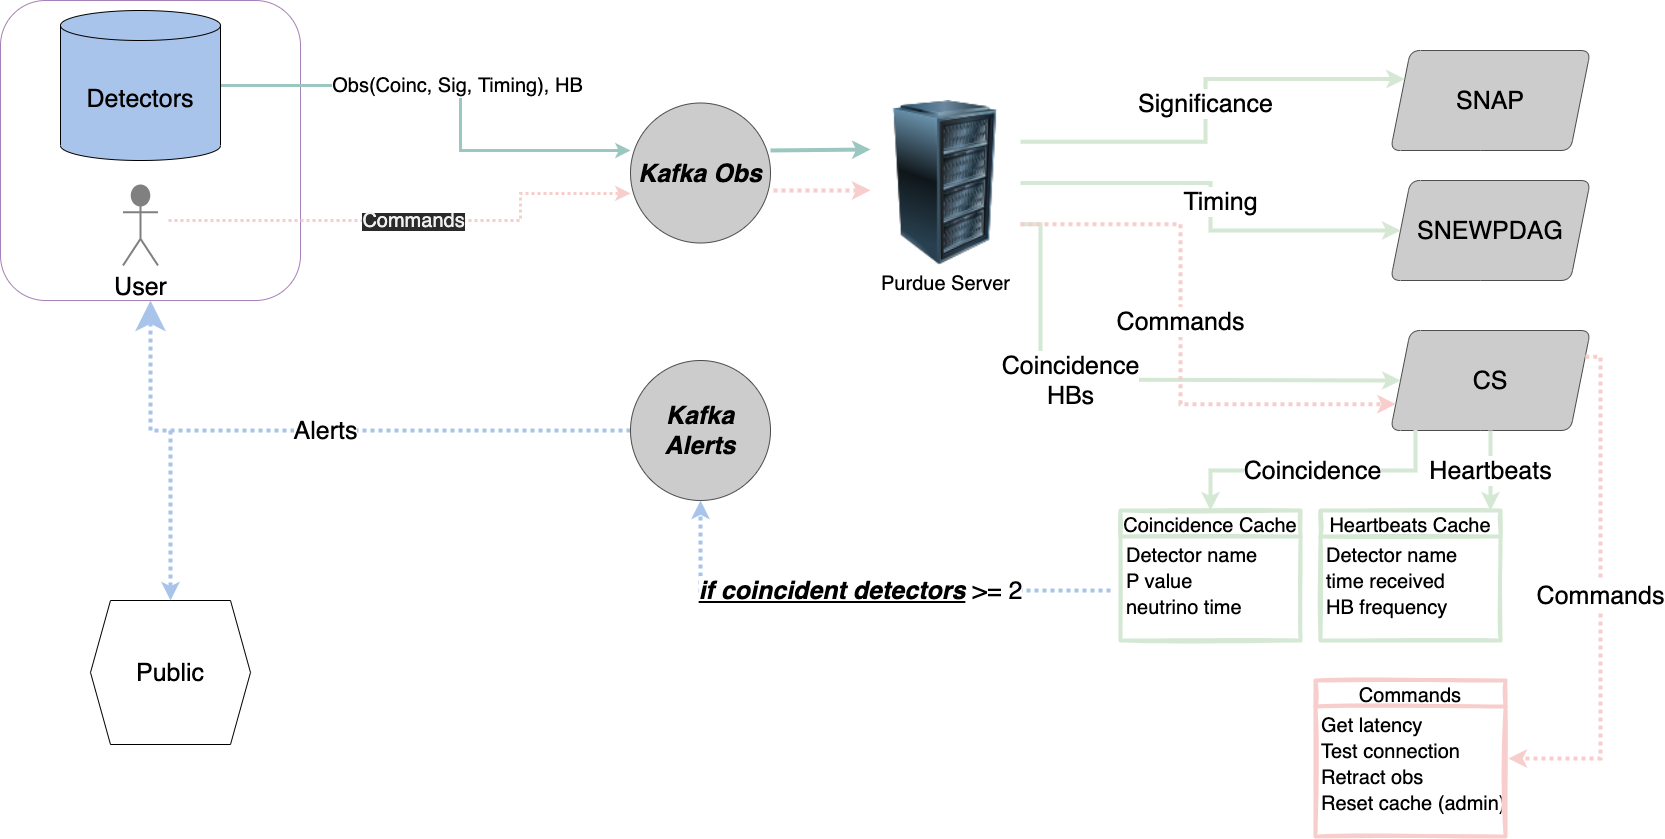

The diagram above was exported from draw.io. Its source (the exported page's mxGraphModel, read from the mxfile embedded in the PNG):
<mxGraphModel dx="1425" dy="601" grid="1" gridSize="10" guides="1" tooltips="1" connect="1" arrows="1" fold="1" page="1" pageScale="1" pageWidth="827" pageHeight="1169" math="0" shadow="0">
  <root>
    <mxCell id="0" />
    <mxCell id="1" parent="0" />
    <mxCell id="2" value="&lt;i&gt;&lt;b&gt;&lt;font style=&quot;font-size: 25px&quot;&gt;Kafka Obs&lt;/font&gt;&lt;/b&gt;&lt;/i&gt;" style="ellipse;whiteSpace=wrap;html=1;aspect=fixed;fontSize=20;fillColor=#CCCCCC;gradientColor=none;strokeColor=#4D4D4D;" vertex="1" parent="1">
      <mxGeometry x="600" y="112.5" width="140" height="140" as="geometry" />
    </mxCell>
    <mxCell id="3" value="" style="whiteSpace=wrap;html=1;aspect=fixed;fontSize=14;fillColor=none;gradientColor=none;strokeColor=#A680B8;rounded=1;" vertex="1" parent="1">
      <mxGeometry x="-30" y="10" width="300" height="300" as="geometry" />
    </mxCell>
    <mxCell id="4" value="&lt;font style=&quot;font-size: 25px&quot;&gt;User&lt;/font&gt;" style="shape=umlActor;verticalLabelPosition=bottom;verticalAlign=top;html=1;outlineConnect=0;rounded=1;fontSize=14;strokeColor=#808080;fillColor=#808080;gradientColor=none;strokeWidth=2;perimeterSpacing=1;" vertex="1" parent="1">
      <mxGeometry x="92.5" y="195" width="35" height="80" as="geometry" />
    </mxCell>
    <mxCell id="5" value="&lt;font style=&quot;font-size: 20px&quot;&gt;Purdue Server&lt;/font&gt;" style="image;html=1;image=img/lib/clip_art/computers/Server_Rack_128x128.png;rounded=1;fontSize=14;strokeColor=#D5E8D4;fillColor=#808080;gradientColor=none;" vertex="1" parent="1">
      <mxGeometry x="840" y="110" width="150" height="165" as="geometry" />
    </mxCell>
    <mxCell id="7" value="&lt;span style=&quot;color: rgb(240 , 240 , 240) ; font-family: &amp;#34;helvetica&amp;#34; ; font-style: normal ; font-weight: 400 ; letter-spacing: normal ; text-align: center ; text-indent: 0px ; text-transform: none ; word-spacing: 0px ; background-color: rgb(42 , 42 , 42) ; display: inline ; float: none&quot;&gt;&lt;font style=&quot;font-size: 20px&quot;&gt;Commands&lt;/font&gt;&lt;/span&gt;" style="endArrow=classic;html=1;rounded=0;fontSize=16;strokeColor=#F8CECC;strokeWidth=3;dashed=1;dashPattern=1 1;entryX=0;entryY=0.646;entryDx=0;entryDy=0;edgeStyle=orthogonalEdgeStyle;entryPerimeter=0;" edge="1" parent="1" target="2">
      <mxGeometry width="50" height="50" relative="1" as="geometry">
        <mxPoint x="138" y="230" as="sourcePoint" />
        <mxPoint x="430" y="190" as="targetPoint" />
        <Array as="points">
          <mxPoint x="490" y="230" />
          <mxPoint x="490" y="203" />
        </Array>
      </mxGeometry>
    </mxCell>
    <mxCell id="8" value="&lt;font style=&quot;font-size: 25px&quot;&gt;SNAP&lt;/font&gt;" style="shape=parallelogram;perimeter=parallelogramPerimeter;whiteSpace=wrap;html=1;fixedSize=1;rounded=1;fontSize=17;strokeColor=#4D4D4D;fillColor=#CCCCCC;gradientColor=none;" vertex="1" parent="1">
      <mxGeometry x="1360" y="60" width="200" height="100" as="geometry" />
    </mxCell>
    <mxCell id="9" value="&lt;font style=&quot;font-size: 25px&quot;&gt;SNEWPDAG&lt;/font&gt;" style="shape=parallelogram;perimeter=parallelogramPerimeter;whiteSpace=wrap;html=1;fixedSize=1;rounded=1;fontSize=17;strokeColor=#4D4D4D;fillColor=#CCCCCC;gradientColor=none;" vertex="1" parent="1">
      <mxGeometry x="1360" y="190" width="200" height="100" as="geometry" />
    </mxCell>
    <mxCell id="10" value="&lt;font style=&quot;font-size: 25px&quot;&gt;Alerts&lt;/font&gt;" style="endArrow=classic;html=1;rounded=0;fontSize=14;fillColor=#0050ef;strokeColor=#A9C4EB;startSize=8;endSize=18;edgeStyle=orthogonalEdgeStyle;dashed=1;dashPattern=1 1;strokeWidth=4;entryX=0.5;entryY=1;entryDx=0;entryDy=0;exitX=0;exitY=0.5;exitDx=0;exitDy=0;" edge="1" parent="1" source="19" target="3">
      <mxGeometry width="50" height="50" relative="1" as="geometry">
        <mxPoint x="560" y="440" as="sourcePoint" />
        <mxPoint x="110" y="440" as="targetPoint" />
        <Array as="points">
          <mxPoint x="120" y="440" />
        </Array>
      </mxGeometry>
    </mxCell>
    <mxCell id="11" value="&lt;font style=&quot;font-size: 20px&quot;&gt;Obs(Coinc, Sig, Timing), HB&lt;/font&gt;" style="endArrow=classic;html=1;rounded=0;fontSize=16;strokeColor=#9AC7BF;strokeWidth=3;exitX=1;exitY=0.5;exitDx=0;exitDy=0;edgeStyle=elbowEdgeStyle;entryX=0;entryY=0.339;entryDx=0;entryDy=0;entryPerimeter=0;exitPerimeter=0;" edge="1" parent="1" target="2" source="44">
      <mxGeometry width="50" height="50" relative="1" as="geometry">
        <mxPoint x="200" y="130" as="sourcePoint" />
        <mxPoint x="600" y="180" as="targetPoint" />
        <Array as="points">
          <mxPoint x="430" y="150" />
        </Array>
      </mxGeometry>
    </mxCell>
    <mxCell id="12" value="" style="endArrow=classic;html=1;rounded=0;dashed=1;dashPattern=1 1;fontSize=17;strokeColor=#F8CECC;strokeWidth=4;exitX=1.021;exitY=0.625;exitDx=0;exitDy=0;exitPerimeter=0;entryX=0;entryY=0.545;entryDx=0;entryDy=0;entryPerimeter=0;" edge="1" parent="1" source="2" target="5">
      <mxGeometry width="50" height="50" relative="1" as="geometry">
        <mxPoint x="670" y="280" as="sourcePoint" />
        <mxPoint x="800" y="200" as="targetPoint" />
      </mxGeometry>
    </mxCell>
    <mxCell id="13" value="" style="endArrow=classic;html=1;rounded=0;fontSize=17;strokeColor=#9AC7BF;strokeWidth=4;entryX=0;entryY=0.297;entryDx=0;entryDy=0;exitX=1;exitY=0.339;exitDx=0;exitDy=0;exitPerimeter=0;entryPerimeter=0;" edge="1" parent="1" source="2" target="5">
      <mxGeometry width="50" height="50" relative="1" as="geometry">
        <mxPoint x="630" y="280" as="sourcePoint" />
        <mxPoint x="680" y="230" as="targetPoint" />
        <Array as="points" />
      </mxGeometry>
    </mxCell>
    <mxCell id="14" value="&lt;font style=&quot;font-size: 25px&quot;&gt;CS&lt;/font&gt;" style="shape=parallelogram;perimeter=parallelogramPerimeter;whiteSpace=wrap;html=1;fixedSize=1;rounded=1;fontSize=17;strokeColor=#4D4D4D;fillColor=#CCCCCC;gradientColor=none;" vertex="1" parent="1">
      <mxGeometry x="1360" y="340" width="200" height="100" as="geometry" />
    </mxCell>
    <mxCell id="15" value="&lt;font style=&quot;font-size: 25px&quot;&gt;Significance&lt;/font&gt;" style="endArrow=classic;html=1;rounded=0;fontSize=17;strokeColor=#D5E8D4;strokeWidth=4;entryX=0;entryY=0.25;entryDx=0;entryDy=0;edgeStyle=orthogonalEdgeStyle;exitX=1;exitY=0.25;exitDx=0;exitDy=0;" edge="1" parent="1" source="5" target="8">
      <mxGeometry width="50" height="50" relative="1" as="geometry">
        <mxPoint x="1000" y="160" as="sourcePoint" />
        <mxPoint x="1080" y="119.505" as="targetPoint" />
        <Array as="points">
          <mxPoint x="1175" y="151" />
          <mxPoint x="1175" y="89" />
        </Array>
      </mxGeometry>
    </mxCell>
    <mxCell id="16" value="&lt;font style=&quot;font-size: 25px&quot;&gt;Timing&lt;/font&gt;" style="endArrow=classic;html=1;rounded=0;fontSize=17;strokeColor=#D5E8D4;strokeWidth=4;edgeStyle=orthogonalEdgeStyle;exitX=1;exitY=0.5;exitDx=0;exitDy=0;" edge="1" parent="1" source="5" target="9">
      <mxGeometry x="-0.0292" y="10" width="50" height="50" relative="1" as="geometry">
        <mxPoint x="1000" y="200" as="sourcePoint" />
        <mxPoint x="1230" y="200" as="targetPoint" />
        <Array as="points">
          <mxPoint x="1180" y="192" />
          <mxPoint x="1180" y="240" />
        </Array>
        <mxPoint as="offset" />
      </mxGeometry>
    </mxCell>
    <mxCell id="17" value="&lt;font style=&quot;font-size: 25px&quot;&gt;Coincidence&lt;br&gt;HBs&lt;/font&gt;" style="endArrow=classic;html=1;rounded=0;fontSize=17;strokeColor=#D5E8D4;strokeWidth=4;entryX=0;entryY=0.5;entryDx=0;entryDy=0;edgeStyle=orthogonalEdgeStyle;exitX=1;exitY=0.75;exitDx=0;exitDy=0;" edge="1" parent="1" source="5" target="14">
      <mxGeometry x="-0.2332" y="-1" width="50" height="50" relative="1" as="geometry">
        <mxPoint x="1000" y="240" as="sourcePoint" />
        <mxPoint x="1240" y="389.27" as="targetPoint" />
        <Array as="points">
          <mxPoint x="1010" y="234" />
          <mxPoint x="1010" y="389" />
        </Array>
        <mxPoint as="offset" />
      </mxGeometry>
    </mxCell>
    <mxCell id="18" value="&lt;font style=&quot;font-size: 25px&quot;&gt;Commands&lt;/font&gt;" style="endArrow=classic;html=1;rounded=0;fontSize=17;strokeColor=#F8CECC;strokeWidth=4;edgeStyle=orthogonalEdgeStyle;dashed=1;dashPattern=1 1;entryX=0;entryY=0.75;entryDx=0;entryDy=0;exitX=1;exitY=0.75;exitDx=0;exitDy=0;" edge="1" parent="1" source="5" target="14">
      <mxGeometry x="-0.0759" width="50" height="50" relative="1" as="geometry">
        <mxPoint x="990" y="256" as="sourcePoint" />
        <mxPoint x="1230" y="440" as="targetPoint" />
        <Array as="points">
          <mxPoint x="1150" y="234" />
          <mxPoint x="1150" y="414" />
        </Array>
        <mxPoint as="offset" />
      </mxGeometry>
    </mxCell>
    <mxCell id="19" value="&lt;i&gt;&lt;b&gt;&lt;font style=&quot;font-size: 25px&quot;&gt;Kafka Alerts&lt;/font&gt;&lt;/b&gt;&lt;/i&gt;" style="ellipse;whiteSpace=wrap;html=1;aspect=fixed;fontSize=20;fillColor=#CCCCCC;gradientColor=none;strokeColor=#4D4D4D;" vertex="1" parent="1">
      <mxGeometry x="600" y="370" width="140" height="140" as="geometry" />
    </mxCell>
    <mxCell id="20" value="Commands" style="swimlane;fontStyle=0;childLayout=stackLayout;horizontal=1;startSize=26;fillColor=none;horizontalStack=0;resizeParent=1;resizeParentMax=0;resizeLast=0;collapsible=1;marginBottom=0;rounded=0;sketch=1;fontSize=20;strokeColor=#F8CECC;strokeWidth=4;perimeterSpacing=3;shadow=0;" vertex="1" parent="1">
      <mxGeometry x="1285" y="690" width="190" height="156" as="geometry">
        <mxRectangle x="1260" y="590" width="120" height="30" as="alternateBounds" />
      </mxGeometry>
    </mxCell>
    <mxCell id="21" value="Get latency" style="text;strokeColor=none;fillColor=none;align=left;verticalAlign=top;spacingLeft=4;spacingRight=4;overflow=hidden;rotatable=0;points=[[0,0.5],[1,0.5]];portConstraint=eastwest;rounded=1;dashed=1;dashPattern=1 2;sketch=1;fontSize=20;" vertex="1" parent="20">
      <mxGeometry y="26" width="190" height="26" as="geometry" />
    </mxCell>
    <mxCell id="22" value="Test connection" style="text;strokeColor=none;fillColor=none;align=left;verticalAlign=top;spacingLeft=4;spacingRight=4;overflow=hidden;rotatable=0;points=[[0,0.5],[1,0.5]];portConstraint=eastwest;rounded=1;dashed=1;dashPattern=1 2;sketch=1;fontSize=20;" vertex="1" parent="20">
      <mxGeometry y="52" width="190" height="26" as="geometry" />
    </mxCell>
    <mxCell id="23" value="Retract obs" style="text;strokeColor=none;fillColor=none;align=left;verticalAlign=top;spacingLeft=4;spacingRight=4;overflow=hidden;rotatable=0;points=[[0,0.5],[1,0.5]];portConstraint=eastwest;rounded=1;dashed=1;dashPattern=1 2;sketch=1;fontSize=20;" vertex="1" parent="20">
      <mxGeometry y="78" width="190" height="26" as="geometry" />
    </mxCell>
    <mxCell id="24" value="Reset cache (admin)" style="text;strokeColor=none;fillColor=none;align=left;verticalAlign=top;spacingLeft=4;spacingRight=4;overflow=hidden;rotatable=0;points=[[0,0.5],[1,0.5]];portConstraint=eastwest;rounded=1;dashed=1;dashPattern=1 2;sketch=1;fontSize=20;" vertex="1" parent="20">
      <mxGeometry y="104" width="190" height="26" as="geometry" />
    </mxCell>
    <mxCell id="25" style="text;strokeColor=none;fillColor=none;align=left;verticalAlign=top;spacingLeft=4;spacingRight=4;overflow=hidden;rotatable=0;points=[[0,0.5],[1,0.5]];portConstraint=eastwest;rounded=1;dashed=1;dashPattern=1 2;sketch=1;fontSize=17;" vertex="1" parent="20">
      <mxGeometry y="130" width="190" height="26" as="geometry" />
    </mxCell>
    <mxCell id="26" style="edgeStyle=orthogonalEdgeStyle;rounded=0;orthogonalLoop=1;jettySize=auto;html=1;exitX=1;exitY=0.5;exitDx=0;exitDy=0;dashed=1;dashPattern=1 1;fontSize=17;strokeColor=#F8CECC;strokeWidth=4;" edge="1" parent="20" source="22" target="22">
      <mxGeometry relative="1" as="geometry" />
    </mxCell>
    <mxCell id="27" value="Heartbeats Cache" style="swimlane;fontStyle=0;childLayout=stackLayout;horizontal=1;startSize=26;fillColor=none;horizontalStack=0;resizeParent=1;resizeParentMax=0;resizeLast=0;collapsible=1;marginBottom=0;rounded=0;shadow=0;sketch=1;fontSize=20;strokeColor=#D5E8D4;strokeWidth=4;" vertex="1" parent="1">
      <mxGeometry x="1290" y="520" width="180" height="130" as="geometry" />
    </mxCell>
    <mxCell id="28" value="Detector name" style="text;strokeColor=none;fillColor=none;align=left;verticalAlign=top;spacingLeft=4;spacingRight=4;overflow=hidden;rotatable=0;points=[[0,0.5],[1,0.5]];portConstraint=eastwest;rounded=0;shadow=0;sketch=1;fontSize=20;" vertex="1" parent="27">
      <mxGeometry y="26" width="180" height="26" as="geometry" />
    </mxCell>
    <mxCell id="29" value="time received " style="text;strokeColor=none;fillColor=none;align=left;verticalAlign=top;spacingLeft=4;spacingRight=4;overflow=hidden;rotatable=0;points=[[0,0.5],[1,0.5]];portConstraint=eastwest;rounded=0;shadow=0;sketch=1;fontSize=20;" vertex="1" parent="27">
      <mxGeometry y="52" width="180" height="26" as="geometry" />
    </mxCell>
    <mxCell id="30" value="HB frequency" style="text;strokeColor=none;fillColor=none;align=left;verticalAlign=top;spacingLeft=4;spacingRight=4;overflow=hidden;rotatable=0;points=[[0,0.5],[1,0.5]];portConstraint=eastwest;rounded=0;shadow=0;sketch=1;fontSize=20;" vertex="1" parent="27">
      <mxGeometry y="78" width="180" height="26" as="geometry" />
    </mxCell>
    <mxCell id="31" style="text;strokeColor=none;fillColor=none;align=left;verticalAlign=top;spacingLeft=4;spacingRight=4;overflow=hidden;rotatable=0;points=[[0,0.5],[1,0.5]];portConstraint=eastwest;rounded=0;shadow=0;sketch=1;fontSize=17;" vertex="1" parent="27">
      <mxGeometry y="104" width="180" height="26" as="geometry" />
    </mxCell>
    <mxCell id="32" value="Coincidence Cache" style="swimlane;fontStyle=0;childLayout=stackLayout;horizontal=1;startSize=26;fillColor=none;horizontalStack=0;resizeParent=1;resizeParentMax=0;resizeLast=0;collapsible=1;marginBottom=0;rounded=0;shadow=0;sketch=1;fontSize=20;strokeColor=#D5E8D4;strokeWidth=4;" vertex="1" parent="1">
      <mxGeometry x="1090" y="520" width="180" height="130" as="geometry" />
    </mxCell>
    <mxCell id="33" value="Detector name" style="text;strokeColor=none;fillColor=none;align=left;verticalAlign=top;spacingLeft=4;spacingRight=4;overflow=hidden;rotatable=0;points=[[0,0.5],[1,0.5]];portConstraint=eastwest;rounded=0;shadow=0;sketch=1;fontSize=20;" vertex="1" parent="32">
      <mxGeometry y="26" width="180" height="26" as="geometry" />
    </mxCell>
    <mxCell id="34" value="P value" style="text;strokeColor=none;fillColor=none;align=left;verticalAlign=top;spacingLeft=4;spacingRight=4;overflow=hidden;rotatable=0;points=[[0,0.5],[1,0.5]];portConstraint=eastwest;rounded=0;shadow=0;sketch=1;fontSize=20;" vertex="1" parent="32">
      <mxGeometry y="52" width="180" height="26" as="geometry" />
    </mxCell>
    <mxCell id="35" value="neutrino time" style="text;strokeColor=none;fillColor=none;align=left;verticalAlign=top;spacingLeft=4;spacingRight=4;overflow=hidden;rotatable=0;points=[[0,0.5],[1,0.5]];portConstraint=eastwest;rounded=0;shadow=0;sketch=1;fontSize=20;" vertex="1" parent="32">
      <mxGeometry y="78" width="180" height="26" as="geometry" />
    </mxCell>
    <mxCell id="36" style="text;strokeColor=none;fillColor=none;align=left;verticalAlign=top;spacingLeft=4;spacingRight=4;overflow=hidden;rotatable=0;points=[[0,0.5],[1,0.5]];portConstraint=eastwest;rounded=0;shadow=0;sketch=1;fontSize=17;" vertex="1" parent="32">
      <mxGeometry y="104" width="180" height="26" as="geometry" />
    </mxCell>
    <mxCell id="37" value="&lt;font style=&quot;font-size: 25px&quot;&gt;Commands&lt;/font&gt;" style="endArrow=classic;html=1;rounded=0;dashed=1;dashPattern=1 1;fontSize=16;strokeColor=#F8CECC;strokeWidth=4;entryX=1;entryY=0.5;entryDx=0;entryDy=0;edgeStyle=orthogonalEdgeStyle;exitX=1;exitY=0.25;exitDx=0;exitDy=0;" edge="1" parent="1" source="14" target="20">
      <mxGeometry width="50" height="50" relative="1" as="geometry">
        <mxPoint x="1130" y="440" as="sourcePoint" />
        <mxPoint x="1180" y="390" as="targetPoint" />
        <Array as="points">
          <mxPoint x="1570" y="366" />
          <mxPoint x="1570" y="768" />
        </Array>
      </mxGeometry>
    </mxCell>
    <mxCell id="38" value="&lt;font style=&quot;font-size: 25px&quot;&gt;Heartbeats&lt;/font&gt;" style="endArrow=classic;html=1;rounded=0;fontSize=16;strokeColor=#D5E8D4;strokeWidth=4;exitX=0.5;exitY=1;exitDx=0;exitDy=0;" edge="1" parent="1" source="14">
      <mxGeometry width="50" height="50" relative="1" as="geometry">
        <mxPoint x="1370" y="500" as="sourcePoint" />
        <mxPoint x="1460" y="520" as="targetPoint" />
      </mxGeometry>
    </mxCell>
    <mxCell id="39" value="&lt;font style=&quot;font-size: 25px&quot;&gt;Coincidence&lt;/font&gt;" style="endArrow=classic;html=1;rounded=0;fontSize=16;strokeColor=#D5E8D4;strokeWidth=4;exitX=0.125;exitY=0.996;exitDx=0;exitDy=0;edgeStyle=orthogonalEdgeStyle;exitPerimeter=0;" edge="1" parent="1" source="14" target="32">
      <mxGeometry width="50" height="50" relative="1" as="geometry">
        <mxPoint x="1436.1999999999998" y="450.79999999999995" as="sourcePoint" />
        <mxPoint x="1434.9999999999995" y="530" as="targetPoint" />
        <Array as="points">
          <mxPoint x="1385" y="480" />
          <mxPoint x="1180" y="480" />
        </Array>
      </mxGeometry>
    </mxCell>
    <mxCell id="40" value="&lt;font style=&quot;font-size: 25px&quot;&gt;&lt;i&gt;&lt;u&gt;&lt;b&gt;if coincident detectors&lt;/b&gt;&lt;/u&gt;&lt;/i&gt; &amp;gt;= 2&lt;/font&gt;" style="endArrow=classic;html=1;rounded=0;fontSize=16;strokeColor=#A9C4EB;strokeWidth=4;edgeStyle=orthogonalEdgeStyle;dashed=1;dashPattern=1 1;entryX=0.5;entryY=1;entryDx=0;entryDy=0;" edge="1" parent="1" target="19">
      <mxGeometry width="50" height="50" relative="1" as="geometry">
        <mxPoint x="1080" y="600" as="sourcePoint" />
        <mxPoint x="1060" y="550" as="targetPoint" />
      </mxGeometry>
    </mxCell>
    <mxCell id="41" value="&lt;font style=&quot;font-size: 25px&quot;&gt;Public&lt;/font&gt;" style="shape=hexagon;perimeter=hexagonPerimeter2;whiteSpace=wrap;html=1;fixedSize=1;fillColor=none;" vertex="1" parent="1">
      <mxGeometry x="60" y="610" width="160" height="144" as="geometry" />
    </mxCell>
    <mxCell id="42" value="" style="endArrow=classic;html=1;rounded=0;fontSize=18;entryX=0.5;entryY=0;entryDx=0;entryDy=0;strokeColor=#A9C4EB;strokeWidth=4;dashed=1;dashPattern=1 1;" edge="1" parent="1" target="41">
      <mxGeometry width="50" height="50" relative="1" as="geometry">
        <mxPoint x="140" y="440" as="sourcePoint" />
        <mxPoint x="440" y="500" as="targetPoint" />
      </mxGeometry>
    </mxCell>
    <mxCell id="44" value="Detectors" style="shape=cylinder3;whiteSpace=wrap;html=1;boundedLbl=1;backgroundOutline=1;size=15;fontSize=25;fillColor=#A9C4EB;strokeColor=#000000;" vertex="1" parent="1">
      <mxGeometry x="30" y="20" width="160" height="150" as="geometry" />
    </mxCell>
  </root>
</mxGraphModel>